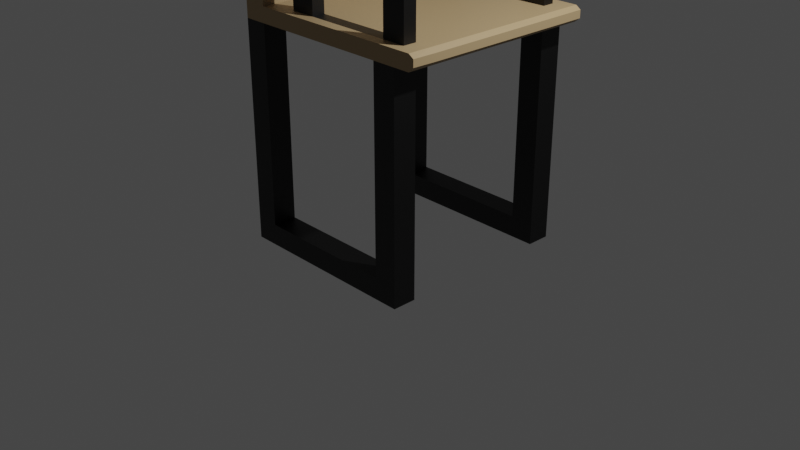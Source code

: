 # Source: Chair.blend  (saved by Blender 3.6.11; exported with 4.5.12 LTS)
import bpy
from mathutils import Matrix  # noqa: F401  (used for matrix-valued properties, if any)

bpy.ops.wm.read_factory_settings(use_empty=True)
scene = bpy.context.scene
scene.name = 'Scene'

# ---- collections
col_collection = bpy.data.collections.new('Collection'); scene.collection.children.link(col_collection)

# ---- materials (node trees are filled in below, after node groups)
mat_chairsurface = bpy.data.materials.new('ChairSurface')
mat_chairsurface.use_transparent_shadow = False
mat_chairlegs = bpy.data.materials.new('ChairLegs')
mat_chairlegs.use_transparent_shadow = False

# ---- material node trees
mat_chairsurface.use_nodes = True; mat_chairsurface.node_tree.nodes.clear()
_N = mat_chairsurface.node_tree.nodes; _L = mat_chairsurface.node_tree.links
n0 = _N.new('ShaderNodeBsdfPrincipled'); n0.name = 'Principled BSDF'; n0.location = (10, 300)
n0.distribution = 'GGX'
n0.subsurface_method = 'RANDOM_WALK_SKIN'
n0.inputs[0].default_value = (0.4109, 0.291, 0.1542, 1.0)
n0.inputs[3].default_value = 1.45
n0.inputs[27].default_value = (0.0, 0.0, 0.0, 1.0)
n0.inputs[28].default_value = 1.0
n1 = _N.new('ShaderNodeOutputMaterial'); n1.name = 'Material Output'; n1.location = (300, 300)
_L.new(n0.outputs[0], n1.inputs[0])
n1.is_active_output = True
mat_chairlegs.use_nodes = True; mat_chairlegs.node_tree.nodes.clear()
_N = mat_chairlegs.node_tree.nodes; _L = mat_chairlegs.node_tree.links
n0 = _N.new('ShaderNodeBsdfPrincipled'); n0.name = 'Principled BSDF'; n0.location = (10, 300)
n0.distribution = 'GGX'
n0.subsurface_method = 'RANDOM_WALK_SKIN'
n0.inputs[0].default_value = (0.0, 0.0, 0.0, 1.0)
n0.inputs[3].default_value = 1.45
n0.inputs[27].default_value = (0.0, 0.0, 0.0, 1.0)
n0.inputs[28].default_value = 1.0
n1 = _N.new('ShaderNodeOutputMaterial'); n1.name = 'Material Output'; n1.location = (300, 300)
_L.new(n0.outputs[0], n1.inputs[0])
n1.is_active_output = True

# ---- world
world_world = bpy.data.worlds.new('World'); scene.world = world_world
world_world.use_nodes = True; world_world.node_tree.nodes.clear()
_N = world_world.node_tree.nodes; _L = world_world.node_tree.links
n0 = _N.new('ShaderNodeOutputWorld'); n0.name = 'World Output'; n0.location = (300, 300)
n1 = _N.new('ShaderNodeBackground'); n1.name = 'Background'; n1.location = (10, 300)
n1.inputs[0].default_value = (0.05088, 0.05088, 0.05088, 1.0)
_L.new(n1.outputs[0], n0.inputs[0])
n0.is_active_output = True
world_world.color = (0.05088, 0.05088, 0.05088)
world_world.use_sun_shadow = False
world_world.sun_shadow_jitter_overblur = 0.0

# ---- cameras
cam_camera = bpy.data.cameras.new('Camera')
cam_camera.clip_end = 100.0
cam_camera.ortho_scale = 7.314

# ---- lights
light_light = bpy.data.lights.new('Light', 'POINT')
light_light.transmission_factor = 0.0
light_light.energy = 1000.0
light_light.shadow_soft_size = 0.1
light_light.shadow_maximum_resolution = 0.006
light_light.use_absolute_resolution = True

# ---- meshes
me_plane = bpy.data.meshes.new('Plane')
me_plane.from_pydata([(-1.0, -1.0, 0.0), (1.0, -1.0, 0.0), (-1.0, 1.124, 0.0), (1.0, 1.124, 0.0), (0.0, -1.0, 0.0), (0.0, 1.124, 0.0), (0.5, -1.0, 0.0), (-0.5, 1.124, 0.0), (-0.5, -1.0, 0.0), (0.5, 1.124, 0.0), (-1.0, -0.75, 0.0), (0.75, -1.0, 0.0), (1.0, 0.8743, 0.0), (-0.75, 1.124, 0.0), (-0.25, -1.0, 0.0), (0.25, 1.124, 0.0), (0.0, 0.8743, 0.0), (0.25, -1.0, 0.0), (-0.25, 1.124, 0.0), (-1.0, 0.8743, 0.0), (-0.75, -1.0, 0.0), (1.0, -0.75, 0.0), (0.75, 1.124, 0.0), (0.0, -0.75, 0.0), (0.5, -0.75, 0.0), (-0.5, -0.75, 0.0), (-0.5, 0.8743, 0.0), (0.5, 0.8743, 0.0), (0.25, 0.8743, 0.0), (-0.75, 0.8743, 0.0), (-0.25, -0.75, 0.0), (-0.75, -0.75, 0.0), (0.75, -0.75, 0.0), (0.25, -0.75, 0.0), (-0.25, 0.8743, 0.0), (0.75, 0.8743, 0.0), (-1.0, -1.0, 2.068), (1.0, -1.0, 2.068), (-1.0, 1.124, 2.068), (1.0, 1.124, 2.068), (-1.0, -0.75, 2.068), (0.75, -1.0, 2.068), (1.0, 0.8743, 2.068), (-0.75, 1.124, 2.068), (-1.0, 0.8743, 2.068), (-0.75, -1.0, 2.068), (1.0, -0.75, 2.068), (0.75, 1.124, 2.068), (-0.75, 0.8743, 2.068), (-0.75, -0.75, 2.068), (0.75, -0.75, 2.068), (0.75, 0.8743, 2.068), (-1.0, -1.0, -0.2243), (1.0, -1.0, -0.2243), (-1.0, 1.124, -0.2243), (1.0, 1.124, -0.2243), (0.0, -1.0, -0.2243), (0.0, 1.124, -0.2243), (0.5, -1.0, -0.2243), (-0.5, 1.124, -0.2243), (-0.5, -1.0, -0.2243), (0.5, 1.124, -0.2243), (-1.0, -0.75, -0.2243), (0.75, -1.0, -0.2243), (1.0, 0.8743, -0.2243), (-0.75, 1.124, -0.2243), (-0.25, -1.0, -0.2243), (0.25, 1.124, -0.2243), (0.0, 0.8743, -0.2243), (0.25, -1.0, -0.2243), (-0.25, 1.124, -0.2243), (-1.0, 0.8743, -0.2243), (-0.75, -1.0, -0.2243), (1.0, -0.75, -0.2243), (0.75, 1.124, -0.2243), (0.0, -0.75, -0.2243), (0.5, -0.75, -0.2243), (-0.5, -0.75, -0.2243), (-0.5, 0.8743, -0.2243), (0.5, 0.8743, -0.2243), (0.25, 0.8743, -0.2243), (-0.75, 0.8743, -0.2243), (-0.25, -0.75, -0.2243), (-0.75, -0.75, -0.2243), (0.75, -0.75, -0.2243), (0.25, -0.75, -0.2243), (-0.25, 0.8743, -0.2243), (0.75, 0.8743, -0.2243), (-1.0, -1.0, 2.227), (1.0, -1.0, 2.227), (-1.0, 1.124, 2.227), (1.0, 1.124, 2.227), (-1.0, -0.75, 2.227), (0.75, -1.0, 2.227), (1.0, 0.8743, 2.227), (-0.75, 1.124, 2.227), (-1.0, 0.8743, 2.227), (-0.75, -1.0, 2.227), (1.0, -0.75, 2.227), (0.75, 1.124, 2.227), (-0.75, 0.8743, 2.227), (-0.75, -0.75, 2.227), (0.75, -0.75, 2.227), (0.75, 0.8743, 2.227), (-1.112, -1.0, 4.157), (-1.112, 1.124, 4.157), (-1.112, -0.75, 4.157), (-0.8615, 1.124, 4.157), (-1.112, 0.8743, 4.157), (-0.8615, -1.0, 4.157), (-0.8615, 0.8743, 4.157), (-0.8615, -0.75, 4.157), (-0.7671, 0.8743, 3.946), (-0.7671, -1.0, 3.946), (-0.7671, -0.75, 3.946), (-0.7671, 1.124, 3.946), (-0.75, -1.0, 3.719), (-0.75, 0.8743, 3.718), (-0.75, -0.75, 3.719), (-0.75, 1.124, 3.717), (-0.75, 0.8743, 3.493), (-0.75, -1.0, 3.486), (-0.75, -0.75, 3.487), (-0.75, 1.124, 3.494), (-0.9827, -1.0, 3.525), (-0.9822, 1.124, 3.516), (-0.9822, 0.8743, 3.517), (-0.9826, -0.75, 3.523), (-1.004, -1.0, 3.751), (-1.004, 1.124, 3.741), (-1.004, -0.75, 3.75), (-1.004, 0.8743, 3.742), (-1.048, -1.0, 3.983), (-1.048, 0.8743, 3.989), (-1.049, 1.124, 3.99), (-1.048, -0.75, 3.983), (1.174, -1.0, 2.068), (1.174, 1.124, 2.068), (1.174, 0.8743, 2.068), (1.174, -0.75, 2.068), (1.174, -1.0, 2.227), (1.174, 1.124, 2.227), (1.174, 0.8743, 2.227), (1.174, -0.75, 2.227), (1.228, 0.8743, 2.191), (1.228, -0.75, 2.189), (1.228, -1.0, 2.192), (1.228, 1.124, 2.191), (1.228, 0.8743, 2.111), (1.228, -0.75, 2.114), (1.228, -1.0, 2.118), (1.228, 1.124, 2.111), (1.0, -0.889, 2.227), (0.75, -0.8883, 2.227), (-0.75, -0.884, 2.227), (1.0, 0.9988, 2.227), (-0.75, 0.9994, 2.227), (0.75, 0.9989, 2.227), (-0.4504, 0.8743, 2.227), (-0.4494, -0.75, 2.227), (-0.4493, -0.8849, 2.227), (-0.4493, -1.0, 2.227), (-0.4506, 1.124, 2.227), (-0.4505, 0.9993, 2.227), (-0.1755, -0.8857, 2.227), (-0.1704, 0.8743, 2.227), (-0.1751, -0.75, 2.227), (-0.17, 0.9992, 2.227), (-0.1758, -1.0, 2.227), (-0.1696, 1.124, 2.227), (1.0, -0.75, 2.938), (0.75, -0.75, 2.938), (1.0, -0.889, 2.938), (0.75, -0.8883, 2.938), (-0.4494, -0.75, 2.935), (-0.4493, -0.8849, 2.935), (-0.1755, -0.8857, 2.935), (-0.1751, -0.75, 2.935), (1.0, 0.8743, 2.918), (0.75, 0.8743, 2.918), (1.0, 0.9988, 2.918), (0.75, 0.9989, 2.918), (-0.4504, 0.8743, 2.907), (-0.4505, 0.9993, 2.907), (-0.1704, 0.8743, 2.907), (-0.17, 0.9992, 2.907), (1.0, -0.75, 3.042), (0.75, -0.75, 3.042), (1.0, -0.889, 3.042), (0.75, -0.8883, 3.042), (-0.4494, -0.75, 3.04), (-0.4493, -0.8849, 3.04), (-0.1755, -0.8857, 3.04), (-0.1751, -0.75, 3.04), (1.0, 0.8743, 3.023), (0.75, 0.8743, 3.023), (1.0, 0.9988, 3.023), (0.75, 0.9989, 3.023), (-0.4504, 0.8743, 3.012), (-0.4505, 0.9993, 3.012), (-0.1704, 0.8743, 3.012), (-0.17, 0.9992, 3.012), (1.0, -1.002, 2.938), (0.75, -1.001, 2.938), (-0.4493, -0.9972, 2.935), (-0.1755, -0.9981, 2.935), (1.0, 1.111, 2.918), (0.75, 1.111, 2.918), (-0.4505, 1.112, 2.907), (-0.17, 1.112, 2.907), (1.0, -1.002, 3.042), (0.75, -1.001, 3.042), (-0.4493, -0.9972, 3.04), (-0.1755, -0.9981, 3.04), (1.0, 1.111, 3.023), (0.75, 1.111, 3.023), (-0.4505, 1.112, 3.012), (-0.17, 1.112, 3.012), (1.166, -0.75, 2.938), (1.166, -0.889, 2.938), (1.166, 0.8743, 2.918), (1.166, 0.9988, 2.918), (1.166, -0.75, 3.042), (1.166, -0.889, 3.042), (1.166, 0.8743, 3.023), (1.166, 0.9988, 3.023), (1.166, -1.002, 2.938), (1.166, 1.111, 2.918), (1.166, -1.002, 3.042), (1.166, 1.111, 3.023), (1.202, -0.889, 3.016), (1.202, -1.002, 3.015), (1.202, -0.75, 3.016), (1.202, 0.8743, 2.995), (1.202, 1.111, 2.996), (1.202, 0.9988, 2.995), (1.202, -0.75, 2.963), (1.202, -0.889, 2.964), (1.202, -1.002, 2.965), (1.202, 1.111, 2.947), (1.202, 0.8743, 2.945), (1.202, 0.9988, 2.946), (-0.4499, 0.06651, 2.227), (0.75, 0.03349, 2.227), (-0.1727, 0.05888, 2.227), (1.0, 0.02661, 2.227)], [], [(31, 10, 40, 49), (8, 14, 66, 60), (28, 27, 79, 80), (1, 11, 63, 53), (7, 13, 65, 59), (1, 21, 46, 37), (16, 28, 80, 68), (0, 10, 62, 52), (32, 11, 41, 50), (32, 21, 73, 84), (6, 11, 63, 58), (19, 29, 48, 44), (32, 24, 76, 84), (25, 31, 83, 77), (22, 9, 61, 74), (10, 31, 83, 62), (41, 37, 89, 93), (38, 44, 96, 90), (39, 47, 99, 91), (43, 47, 99, 169, 162, 95), (22, 35, 51, 47), (3, 22, 47, 39), (10, 0, 36, 40), (21, 32, 50, 46), (11, 1, 37, 41), (12, 3, 39, 42), (35, 12, 42, 51), (13, 2, 38, 43), (29, 13, 43, 48), (2, 19, 44, 38), (0, 20, 45, 36), (20, 31, 49, 45), (20, 8, 60, 72), (12, 35, 87, 64), (22, 3, 55, 74), (18, 7, 59, 70), (86, 68, 57, 70), (81, 78, 59, 65), (80, 79, 61, 67), (68, 80, 67, 57), (60, 66, 82, 77), (66, 56, 75, 82), (72, 60, 77, 83), (58, 63, 84, 76), (56, 69, 85, 75), (69, 58, 76, 85), (78, 86, 70, 59), (79, 87, 74, 61), (63, 84, 73, 53), (62, 83, 72, 52), (65, 81, 71, 54), (64, 87, 74, 55), (33, 23, 75, 85), (3, 12, 64, 55), (9, 15, 67, 61), (24, 33, 85, 76), (2, 13, 65, 54), (29, 19, 71, 81), (4, 17, 69, 56), (14, 4, 56, 66), (29, 26, 78, 81), (5, 18, 70, 57), (26, 34, 86, 78), (15, 5, 57, 67), (19, 2, 54, 71), (34, 16, 68, 86), (30, 25, 77, 82), (20, 0, 52, 72), (17, 6, 58, 69), (23, 30, 82, 75), (21, 1, 53, 73), (27, 35, 87, 79), (14, 8, 20, 31, 25, 30, 23, 33, 24, 32, 11, 6, 17, 4), (5, 15, 9, 22, 35, 27, 28, 16, 34, 26, 29, 13, 7, 18), (40, 36, 88, 92), (91, 155, 94, 142, 141), (43, 38, 90, 95), (44, 40, 92, 96), (98, 152, 89, 140, 143), (157, 103, 179, 181), (88, 97, 121, 116, 113, 109, 104, 132, 128, 124), (92, 88, 124, 127), (93, 89, 152, 153), (95, 162, 163, 156), (97, 161, 160, 154), (94, 245, 243, 103), (101, 100, 120, 122), (103, 243, 244, 165), (45, 41, 93, 168, 161, 97), (36, 45, 97, 88), (89, 37, 136, 150, 146, 140), (108, 110, 107, 105), (104, 109, 111, 106), (108, 106, 111, 110), (95, 90, 125, 129, 134, 105, 107, 115, 119, 123), (96, 92, 127, 126), (97, 154, 101, 122, 121), (100, 156, 95, 123, 120), (90, 96, 126, 125), (112, 115, 107, 110), (113, 114, 111, 109), (114, 112, 110, 111), (117, 119, 115, 112), (116, 118, 114, 113), (118, 117, 112, 114), (120, 123, 119, 117), (121, 122, 118, 116), (122, 120, 117, 118), (127, 124, 128, 130), (126, 127, 130, 131), (125, 126, 131, 129), (131, 130, 135, 133), (129, 131, 133, 134), (130, 128, 132, 135), (135, 132, 104, 106), (133, 135, 106, 108), (134, 133, 108, 105), (138, 139, 149, 148), (136, 139, 149, 150), (138, 137, 151, 148), (37, 46, 139, 136), (98, 245, 94, 142, 143), (39, 91, 141, 147, 151, 137), (42, 39, 137, 138), (42, 46, 139, 138), (144, 147, 141, 142), (144, 145, 143, 142), (146, 145, 143, 140), (148, 151, 147, 144), (148, 149, 145, 144), (150, 149, 145, 146), (102, 153, 173, 171), (154, 160, 159, 101), (157, 155, 91, 99), (156, 163, 158, 100), (159, 160, 175, 174), (163, 162, 169, 167), (158, 242, 159, 101, 100), (160, 161, 168, 164), (163, 167, 185, 183), (166, 164, 153, 102), (165, 167, 157, 103), (167, 169, 99, 157), (165, 244, 242, 158), (164, 168, 93, 153), (170, 171, 187, 186), (152, 98, 170, 172), (98, 102, 171, 170), (153, 152, 172, 173), (173, 172, 202, 203), (164, 166, 177, 176), (160, 164, 176, 175), (166, 159, 174, 177), (174, 175, 191, 190), (103, 94, 178, 179), (94, 155, 180, 178), (155, 157, 181, 180), (179, 178, 194, 195), (165, 158, 182, 184), (158, 163, 183, 182), (167, 165, 184, 185), (197, 196, 214, 215), (178, 180, 221, 220), (189, 188, 186, 187), (190, 191, 192, 193), (195, 194, 196, 197), (198, 199, 201, 200), (187, 189, 192, 193), (201, 200, 195, 197), (172, 170, 218, 219), (173, 176, 205, 203), (177, 174, 190, 193), (182, 183, 199, 198), (188, 189, 211, 210), (177, 171, 187, 193), (184, 182, 198, 200), (183, 185, 209, 208), (184, 179, 195, 200), (175, 176, 205, 204), (208, 209, 217, 216), (204, 205, 213, 212), (203, 205, 213, 211), (203, 202, 210, 211), (206, 207, 215, 214), (207, 209, 217, 215), (192, 191, 212, 213), (201, 197, 215, 217), (201, 199, 216, 217), (180, 181, 207, 206), (199, 183, 208, 216), (214, 196, 225, 229), (181, 185, 209, 207), (210, 202, 226, 238, 231, 228), (191, 175, 204, 212), (192, 189, 211, 213), (219, 218, 236, 237), (220, 221, 241, 240), (219, 237, 238, 226), (225, 235, 234, 229), (206, 214, 229, 234, 239, 227), (196, 194, 224, 225), (180, 206, 227, 221), (188, 210, 228, 223), (170, 186, 222, 232, 236, 218), (202, 172, 219, 226), (186, 188, 223, 222), (194, 178, 220, 240, 233, 224), (230, 232, 222, 223), (231, 230, 223, 228), (234, 235, 241, 239), (233, 235, 225, 224), (237, 236, 232, 230), (238, 237, 230, 231), (240, 241, 235, 233), (239, 241, 221, 227), (243, 245, 98, 102), (242, 244, 166, 159), (244, 243, 102, 166)])
me_plane.polygons.foreach_set('material_index', [1, 1, 1, 1, 1, 1, 1, 1, 1, 1, 1, 1, 1, 1, 1, 1, 0, 0, 0, 0, 1, 1, 1, 1, 1, 1, 1, 1, 1, 1, 1, 1, 1, 1, 1, 1, 1, 1, 1, 1, 1, 1, 1, 1, 1, 1, 1, 1, 1, 1, 1, 1, 1, 1, 1, 1, 1, 1, 1, 1, 1, 1, 1, 1, 1, 1, 1, 1, 1, 1, 1, 1, 1, 1, 0, 0, 0, 0, 0, 1, 0, 0, 0, 0, 0, 0, 0, 0, 0, 0, 0, 0, 0, 0, 0, 0, 0, 0, 0, 0, 0, 0, 0, 0, 0, 0, 0, 0, 0, 0, 0, 0, 0, 0, 0, 0, 0, 0, 0, 0, 0, 0, 0, 0, 0, 0, 0, 0, 0, 0, 0, 1, 0, 0, 0, 1, 0, 0, 0, 1, 1, 1, 0, 0, 0, 0, 1, 1, 1, 0, 1, 1, 1, 0, 1, 1, 1, 0, 1, 1, 1, 0, 0, 0, 0, 0, 0, 0, 0, 0, 0, 0, 0, 0, 0, 0, 0, 0, 0, 0, 0, 0, 0, 0, 0, 0, 0, 0, 0, 0, 0, 0, 0, 0, 0, 0, 0, 0, 0, 0, 0, 0, 0, 0, 0, 0, 0, 0, 0, 0, 0, 0, 0, 0, 0, 0, 0, 0])
_uv = me_plane.uv_layers.new(name='UVMap')
_uv.uv.foreach_set('vector', [0.125, 0.125, 0.0, 0.125, 0.0, 0.125, 0.125, 0.125, 0.0, 0.0, 0.0, 0.0, 0.0, 0.0, 0.0, 0.0, 0.0, 0.0, 0.0, 0.0, 0.0, 0.0, 0.0, 0.0, 0.0, 0.0, 0.0, 0.0, 0.0, 0.0, 0.0, 0.0, 0.0, 0.0, 0.0, 0.0, 0.0, 0.0, 0.0, 0.0, 0.0, 0.0, 0.0, 0.0, 0.0, 0.0, 0.0, 0.0, 0.0, 0.0, 0.0, 0.0, 0.0, 0.0, 0.0, 0.0, 0.0, 0.0, 0.0, 0.0, 0.0, 0.0, 0.0, 0.0, 0.875, 0.125, 0.875, 0.0, 0.875, 0.0, 0.875, 0.125, 0.875, 0.125, 1.0, 0.125, 1.0, 0.125, 0.875, 0.125, 0.0, 0.0, 0.0, 0.0, 0.0, 0.0, 0.0, 0.0, 0.0, 0.875, 0.125, 0.875, 0.125, 0.875, 0.0, 0.875, 0.0, 0.0, 0.0, 0.0, 0.0, 0.0, 0.0, 0.0, 0.0, 0.0, 0.0, 0.0, 0.0, 0.0, 0.0, 0.0, 0.0, 0.0, 0.0, 0.0, 0.0, 0.0, 0.0, 0.0, 0.0, 0.125, 0.125, 0.125, 0.125, 0.125, 0.0, 0.125, 0.0, 0.0, 0.0, 0.0, 0.0, 0.0, 0.0, 0.0, 0.0, 0.0, 0.0, 0.0, 0.0, 0.0, 0.0, 0.0, 0.0, 0.0, 0.0, 0.0, 0.0, 0.0, 0.0, 0.0, 0.0, 0.0, 0.0, 0.0, 0.0, 0.0, 0.0, 0.0, 0.0, 0.0, 0.0, 0.0, 0.875, 1.0, 0.875, 0.875, 0.875, 0.875, 0.875, 1.0, 0.0, 0.0, 0.0, 0.0, 0.0, 0.0, 0.0, 0.0, 0.0, 0.0, 0.0, 0.0, 0.0, 0.0, 0.0, 0.0, 1.0, 0.125, 0.875, 0.125, 0.875, 0.125, 1.0, 0.125, 0.0, 0.0, 0.0, 0.0, 0.0, 0.0, 0.0, 0.0, 0.0, 0.0, 0.0, 0.0, 0.0, 0.0, 0.0, 0.0, 0.875, 0.875, 1.0, 0.875, 1.0, 0.875, 0.875, 0.875, 0.0, 0.0, 0.0, 0.0, 0.0, 0.0, 0.0, 0.0, 0.125, 0.875, 0.125, 1.0, 0.125, 1.0, 0.125, 0.875, 0.0, 0.0, 0.0, 0.0, 0.0, 0.0, 0.0, 0.0, 0.0, 0.0, 0.0, 0.0, 0.0, 0.0, 0.0, 0.0, 0.125, 0.0, 0.125, 0.125, 0.125, 0.125, 0.125, 0.0, 0.0, 0.0, 0.0, 0.0, 0.0, 0.0, 0.0, 0.0, 1.0, 0.875, 0.875, 0.875, 0.875, 0.875, 1.0, 0.875, 0.0, 0.0, 0.0, 0.0, 0.0, 0.0, 0.0, 0.0, 0.0, 0.0, 0.0, 0.0, 0.0, 0.0, 0.0, 0.0, 0.375, 0.875, 0.5, 0.875, 0.5, 1.0, 0.375, 1.0, 0.125, 0.875, 0.25, 0.875, 0.25, 1.0, 0.125, 1.0, 0.625, 0.875, 0.75, 0.875, 0.75, 1.0, 0.625, 1.0, 0.5, 0.875, 0.625, 0.875, 0.625, 1.0, 0.5, 1.0, 0.25, 0.0, 0.375, 0.0, 0.375, 0.125, 0.25, 0.125, 0.375, 0.0, 0.5, 0.0, 0.5, 0.125, 0.375, 0.125, 0.125, 0.0, 0.25, 0.0, 0.25, 0.125, 0.125, 0.125, 0.75, 0.0, 0.875, 0.0, 0.875, 0.125, 0.75, 0.125, 0.5, 0.0, 0.625, 0.0, 0.625, 0.125, 0.5, 0.125, 0.625, 0.0, 0.75, 0.0, 0.75, 0.125, 0.625, 0.125, 0.25, 0.875, 0.375, 0.875, 0.375, 1.0, 0.25, 1.0, 0.75, 0.875, 0.875, 0.875, 0.875, 1.0, 0.75, 1.0, 0.0, 0.0, 0.0, 0.0, 0.0, 0.0, 0.0, 0.0, 0.0, 0.0, 0.0, 0.0, 0.0, 0.0, 0.0, 0.0, 0.0, 0.0, 0.0, 0.0, 0.0, 0.0, 0.0, 0.0, 0.0, 0.0, 0.0, 0.0, 0.0, 0.0, 0.0, 0.0, 0.0, 0.0, 0.0, 0.0, 0.0, 0.0, 0.0, 0.0, 0.0, 0.0, 0.0, 0.0, 0.0, 0.0, 0.0, 0.0, 0.0, 0.0, 0.0, 0.0, 0.0, 0.0, 0.0, 0.0, 0.0, 0.0, 0.0, 0.0, 0.0, 0.0, 0.0, 0.0, 0.0, 0.0, 0.0, 0.0, 0.0, 0.0, 0.0, 0.0, 0.125, 0.875, 0.0, 0.875, 0.0, 0.875, 0.125, 0.875, 0.0, 0.0, 0.0, 0.0, 0.0, 0.0, 0.0, 0.0, 0.0, 0.0, 0.0, 0.0, 0.0, 0.0, 0.0, 0.0, 0.0, 0.0, 0.0, 0.0, 0.0, 0.0, 0.0, 0.0, 0.0, 0.0, 0.0, 0.0, 0.0, 0.0, 0.0, 0.0, 0.0, 0.0, 0.0, 0.0, 0.0, 0.0, 0.0, 0.0, 0.0, 0.0, 0.0, 0.0, 0.0, 0.0, 0.0, 0.0, 0.0, 0.0, 0.0, 0.0, 0.0, 0.0, 0.0, 0.0, 0.0, 0.0, 0.0, 0.0, 0.0, 0.0, 0.0, 0.0, 0.0, 0.0, 0.0, 0.0, 0.0, 0.0, 0.0, 0.0, 0.0, 0.0, 0.0, 0.0, 0.0, 0.0, 0.0, 0.0, 0.0, 0.0, 0.0, 0.0, 0.0, 0.0, 0.0, 0.0, 0.0, 0.0, 0.0, 0.0, 0.0, 0.0, 0.0, 0.0, 0.0, 0.0, 0.0, 0.0, 0.0, 0.0, 0.0, 0.0, 0.0, 0.0, 0.0, 0.0, 0.0, 0.0, 0.0, 0.0, 0.0, 0.0, 0.0, 0.0, 0.0, 0.0, 0.125, 0.125, 0.0, 0.0, 0.0, 0.0, 0.0, 0.0, 0.0, 0.0, 0.0, 0.0, 0.0, 0.0, 0.875, 0.0, 0.0, 0.0, 0.0, 0.0, 0.0, 0.0, 0.0, 0.0, 0.0, 0.0, 0.0, 0.0, 0.875, 1.0, 0.0, 0.0, 0.0, 0.0, 0.0, 0.0, 0.0, 0.0, 0.0, 0.0, 0.0, 0.0, 0.125, 0.875, 0.0, 0.0, 0.0, 0.0, 0.0, 0.0, 0.0, 0.0, 0.0, 0.0, 0.0, 0.0, 0.0, 0.0, 1.0, 1.0, 1.0, 0.9373, 1.0, 0.875, 1.0, 0.875, 1.0, 1.0, 0.0, 0.0, 0.0, 0.0, 0.0, 0.0, 0.0, 0.0, 0.0, 0.0, 0.0, 0.0, 0.0, 0.0, 0.0, 0.0, 1.0, 0.125, 1.0, 0.05549, 1.0, 0.0, 1.0, 0.0, 1.0, 0.125, 0.875, 0.9373, 0.875, 0.875, 0.875, 0.875, 0.875, 0.9373, 0.0, 0.0, 0.0, 0.0, 0.0, 0.0, 0.0, 0.0, 0.0, 0.0, 0.0, 0.0, 0.0, 0.0, 0.0, 0.0, 0.0, 0.0, 0.0, 0.0, 0.0, 0.0, 0.0, 0.0, 0.0, 0.0, 0.0, 0.0, 0.875, 0.0, 1.0, 0.0, 1.0, 0.05549, 0.875, 0.05585, 0.125, 1.0, 0.2747, 1.0, 0.2748, 0.9375, 0.125, 0.9375, 0.125, 0.0, 0.2754, 0.0, 0.2753, 0.05756, 0.125, 0.05799, 1.0, 0.875, 1.0, 0.4836, 0.875, 0.4868, 0.875, 0.875, 0.125, 0.125, 0.125, 0.875, 0.125, 0.875, 0.125, 0.125, 0.875, 0.875, 0.875, 0.4868, 0.4136, 0.4985, 0.4148, 0.875, 0.0, 0.0, 0.0, 0.0, 0.0, 0.0, 0.0, 0.0, 0.0, 0.0, 0.0, 0.0, 0.0, 0.0, 0.0, 0.0, 0.0, 0.0, 0.0, 0.0, 0.0, 0.0, 0.0, 0.0, 0.0, 0.0, 0.0, 0.0, 0.0, 0.0, 0.0, 0.0, 0.0, 0.875, 0.125, 0.875, 0.125, 1.0, 0.0, 1.0, 0.0, 0.0, 0.125, 0.0, 0.125, 0.125, 0.0, 0.125, 0.0, 0.875, 0.0, 0.125, 0.125, 0.125, 0.125, 0.875, 0.0, 0.0, 0.0, 0.0, 0.0, 0.0, 0.0, 0.0, 0.0, 0.0, 0.0, 0.0, 0.0, 0.0, 0.0, 0.0, 0.0, 0.0, 0.0, 0.0, 0.0, 0.0, 0.0, 0.0, 0.0, 0.0, 0.0, 0.0, 0.125, 0.0, 0.125, 0.05799, 0.125, 0.125, 0.125, 0.125, 0.125, 0.0, 0.125, 0.875, 0.125, 0.9375, 0.125, 1.0, 0.125, 1.0, 0.125, 0.875, 0.0, 0.0, 0.0, 0.0, 0.0, 0.0, 0.0, 0.0, 0.125, 0.875, 0.125, 1.0, 0.125, 1.0, 0.125, 0.875, 0.125, 0.0, 0.125, 0.125, 0.125, 0.125, 0.125, 0.0, 0.125, 0.125, 0.125, 0.875, 0.125, 0.875, 0.125, 0.125, 0.125, 0.875, 0.125, 1.0, 0.125, 1.0, 0.125, 0.875, 0.125, 0.0, 0.125, 0.125, 0.125, 0.125, 0.125, 0.0, 0.125, 0.125, 0.125, 0.875, 0.125, 0.875, 0.125, 0.125, 0.125, 0.875, 0.125, 1.0, 0.125, 1.0, 0.125, 0.875, 0.125, 0.0, 0.125, 0.125, 0.125, 0.125, 0.125, 0.0, 0.125, 0.125, 0.125, 0.875, 0.125, 0.875, 0.125, 0.125, 0.0, 0.0, 0.0, 0.0, 0.0, 0.0, 0.0, 0.0, 0.0, 0.0, 0.0, 0.0, 0.0, 0.0, 0.0, 0.0, 0.0, 0.0, 0.0, 0.0, 0.0, 0.0, 0.0, 0.0, 0.0, 0.0, 0.0, 0.0, 0.0, 0.0, 0.0, 0.0, 0.0, 0.0, 0.0, 0.0, 0.0, 0.0, 0.0, 0.0, 0.0, 0.0, 0.0, 0.0, 0.0, 0.0, 0.0, 0.0, 0.0, 0.0, 0.0, 0.0, 0.0, 0.0, 0.0, 0.0, 0.0, 0.0, 0.0, 0.0, 0.0, 0.0, 0.0, 0.0, 0.0, 0.0, 0.0, 0.0, 0.0, 0.0, 0.0, 0.0, 0.0, 0.0, 0.0, 0.0, 0.0, 0.0, 0.0, 0.0, 0.0, 0.0, 0.0, 0.0, 0.0, 0.0, 0.0, 0.0, 0.0, 0.0, 0.0, 0.0, 0.0, 0.0, 0.0, 0.0, 0.0, 0.0, 0.0, 0.0, 0.0, 0.0, 0.0, 0.0, 1.0, 0.125, 1.0, 0.4836, 1.0, 0.875, 1.0, 0.875, 1.0, 0.125, 0.0, 0.0, 0.0, 0.0, 0.0, 0.0, 0.0, 0.0, 0.0, 0.0, 0.0, 0.0, 0.0, 0.0, 0.0, 0.0, 0.0, 0.0, 0.0, 0.0, 0.0, 0.0, 0.0, 0.0, 0.0, 0.0, 0.0, 0.0, 0.0, 0.0, 0.0, 0.0, 0.0, 0.0, 0.0, 0.0, 0.0, 0.0, 0.0, 0.0, 0.0, 0.0, 0.0, 0.0, 0.0, 0.0, 0.0, 0.0, 0.0, 0.0, 0.0, 0.0, 0.0, 0.0, 0.0, 0.0, 0.0, 0.0, 0.0, 0.0, 0.0, 0.0, 0.0, 0.0, 0.0, 0.0, 0.0, 0.0, 0.0, 0.0, 0.0, 0.0, 0.0, 0.0, 0.0, 0.0, 0.875, 0.125, 0.875, 0.05585, 0.875, 0.05585, 0.875, 0.125, 0.125, 0.05799, 0.2753, 0.05756, 0.2753, 0.125, 0.125, 0.125, 0.875, 0.9373, 1.0, 0.9373, 1.0, 1.0, 0.875, 1.0, 0.125, 0.9375, 0.2748, 0.9375, 0.2748, 0.875, 0.125, 0.875, 0.2753, 0.125, 0.2753, 0.05756, 0.2753, 0.05756, 0.2753, 0.125, 0.2748, 0.9375, 0.2747, 1.0, 0.4152, 1.0, 0.415, 0.9374, 0.2748, 0.875, 0.275, 0.502, 0.2753, 0.125, 0.125, 0.125, 0.125, 0.875, 0.2753, 0.05756, 0.2754, 0.0, 0.4121, 0.0, 0.4123, 0.05717, 0.2748, 0.9375, 0.415, 0.9374, 0.415, 0.9374, 0.2748, 0.9375, 0.4125, 0.125, 0.4123, 0.05717, 0.875, 0.05585, 0.875, 0.125, 0.4148, 0.875, 0.415, 0.9374, 0.875, 0.9373, 0.875, 0.875, 0.415, 0.9374, 0.4152, 1.0, 0.875, 1.0, 0.875, 0.9373, 0.4148, 0.875, 0.4136, 0.4985, 0.275, 0.502, 0.2748, 0.875, 0.4123, 0.05717, 0.4121, 0.0, 0.875, 0.0, 0.875, 0.05585, 1.0, 0.125, 0.875, 0.125, 0.875, 0.125, 1.0, 0.125, 1.0, 0.05549, 1.0, 0.125, 1.0, 0.125, 1.0, 0.05549, 1.0, 0.125, 0.875, 0.125, 0.875, 0.125, 1.0, 0.125, 0.875, 0.05585, 1.0, 0.05549, 1.0, 0.05549, 0.875, 0.05585, 0.875, 0.05585, 1.0, 0.05549, 1.0, 0.05549, 0.875, 0.05585, 0.4123, 0.05717, 0.4125, 0.125, 0.4125, 0.125, 0.4123, 0.05717, 0.2753, 0.05756, 0.4123, 0.05717, 0.4123, 0.05717, 0.2753, 0.05756, 0.4125, 0.125, 0.2753, 0.125, 0.2753, 0.125, 0.4125, 0.125, 0.2753, 0.125, 0.2753, 0.05756, 0.2753, 0.05756, 0.2753, 0.125, 0.875, 0.875, 1.0, 0.875, 1.0, 0.875, 0.875, 0.875, 1.0, 0.875, 1.0, 0.9373, 1.0, 0.9373, 1.0, 0.875, 1.0, 0.9373, 0.875, 0.9373, 0.875, 0.9373, 1.0, 0.9373, 0.875, 0.875, 1.0, 0.875, 1.0, 0.875, 0.875, 0.875, 0.4148, 0.875, 0.2748, 0.875, 0.2748, 0.875, 0.4148, 0.875, 0.2748, 0.875, 0.2748, 0.9375, 0.2748, 0.9375, 0.2748, 0.875, 0.415, 0.9374, 0.4148, 0.875, 0.4148, 0.875, 0.415, 0.9374, 0.875, 0.9373, 1.0, 0.9373, 1.0, 0.9373, 0.875, 0.9373, 1.0, 0.875, 1.0, 0.9373, 1.0, 0.9373, 1.0, 0.875, 0.875, 0.05585, 1.0, 0.05549, 1.0, 0.125, 0.875, 0.125, 0.2753, 0.125, 0.2753, 0.05756, 0.4123, 0.05717, 0.4125, 0.125, 0.875, 0.875, 1.0, 0.875, 1.0, 0.9373, 0.875, 0.9373, 0.2748, 0.875, 0.2748, 0.9375, 0.415, 0.9374, 0.4148, 0.875, 0.875, 0.125, 0.875, 0.05585, 0.4123, 0.05717, 0.4125, 0.125, 0.415, 0.9374, 0.4148, 0.875, 0.875, 0.875, 0.875, 0.9373, 1.0, 0.05549, 1.0, 0.125, 1.0, 0.125, 1.0, 0.05549, 0.0, 0.0, 0.0, 0.0, 0.0, 0.0, 0.0, 0.0, 0.4125, 0.125, 0.2753, 0.125, 0.2753, 0.125, 0.4125, 0.125, 0.2748, 0.875, 0.2748, 0.9375, 0.2748, 0.9375, 0.2748, 0.875, 1.0, 0.05549, 0.875, 0.05585, 0.875, 0.05585, 1.0, 0.05549, 0.0, 0.0, 0.0, 0.0, 0.0, 0.0, 0.0, 0.0, 0.4148, 0.875, 0.2748, 0.875, 0.2748, 0.875, 0.4148, 0.875, 0.2748, 0.9375, 0.415, 0.9374, 0.415, 0.9374, 0.2748, 0.9375, 0.0, 0.0, 0.0, 0.0, 0.0, 0.0, 0.0, 0.0, 0.2753, 0.05756, 0.4123, 0.05717, 0.4123, 0.05717, 0.2753, 0.05756, 0.2748, 0.9375, 0.415, 0.9374, 0.415, 0.9374, 0.2748, 0.9375, 0.2753, 0.05756, 0.4123, 0.05717, 0.4123, 0.05717, 0.2753, 0.05756, 0.0, 0.0, 0.0, 0.0, 0.0, 0.0, 0.0, 0.0, 0.875, 0.05585, 1.0, 0.05549, 1.0, 0.05549, 0.875, 0.05585, 1.0, 0.9373, 0.875, 0.9373, 0.875, 0.9373, 1.0, 0.9373, 0.0, 0.0, 0.0, 0.0, 0.0, 0.0, 0.0, 0.0, 0.4123, 0.05717, 0.2753, 0.05756, 0.2753, 0.05756, 0.4123, 0.05717, 0.415, 0.9374, 0.875, 0.9373, 0.875, 0.9373, 0.415, 0.9374, 0.415, 0.9374, 0.2748, 0.9375, 0.2748, 0.9375, 0.415, 0.9374, 1.0, 0.9373, 0.875, 0.9373, 0.875, 0.9373, 1.0, 0.9373, 0.2748, 0.9375, 0.2748, 0.9375, 0.2748, 0.9375, 0.2748, 0.9375, 1.0, 0.9373, 1.0, 0.9373, 1.0, 0.9373, 1.0, 0.9373, 0.0, 0.0, 0.0, 0.0, 0.0, 0.0, 0.0, 0.0, 1.0, 0.05549, 1.0, 0.05549, 1.0, 0.05549, 1.0, 0.05549, 1.0, 0.05549, 1.0, 0.05549, 0.2753, 0.05756, 0.2753, 0.05756, 0.2753, 0.05756, 0.2753, 0.05756, 0.4123, 0.05717, 0.875, 0.05585, 0.875, 0.05585, 0.4123, 0.05717, 1.0, 0.05549, 1.0, 0.125, 1.0, 0.125, 1.0, 0.05549, 1.0, 0.875, 1.0, 0.9373, 1.0, 0.9373, 1.0, 0.875, 1.0, 0.05549, 1.0, 0.05549, 1.0, 0.05549, 1.0, 0.05549, 1.0, 0.9373, 1.0, 0.9373, 1.0, 0.9373, 1.0, 0.9373, 1.0, 0.9373, 1.0, 0.9373, 1.0, 0.9373, 1.0, 0.9373, 1.0, 0.9373, 1.0, 0.9373, 1.0, 0.9373, 1.0, 0.875, 1.0, 0.875, 1.0, 0.9373, 1.0, 0.9373, 1.0, 0.9373, 1.0, 0.9373, 1.0, 0.9373, 1.0, 0.05549, 1.0, 0.05549, 1.0, 0.05549, 1.0, 0.05549, 1.0, 0.125, 1.0, 0.125, 1.0, 0.125, 1.0, 0.125, 1.0, 0.125, 1.0, 0.125, 1.0, 0.05549, 1.0, 0.05549, 1.0, 0.05549, 1.0, 0.05549, 1.0, 0.125, 1.0, 0.05549, 1.0, 0.05549, 1.0, 0.125, 1.0, 0.875, 1.0, 0.875, 1.0, 0.875, 1.0, 0.875, 1.0, 0.875, 1.0, 0.875, 1.0, 0.05549, 1.0, 0.125, 1.0, 0.125, 1.0, 0.05549, 1.0, 0.05549, 1.0, 0.05549, 1.0, 0.05549, 1.0, 0.05549, 1.0, 0.9373, 1.0, 0.9373, 1.0, 0.9373, 1.0, 0.9373, 1.0, 0.875, 1.0, 0.9373, 1.0, 0.9373, 1.0, 0.875, 1.0, 0.05549, 1.0, 0.125, 1.0, 0.125, 1.0, 0.05549, 1.0, 0.05549, 1.0, 0.05549, 1.0, 0.05549, 1.0, 0.05549, 1.0, 0.875, 1.0, 0.9373, 1.0, 0.9373, 1.0, 0.875, 1.0, 0.9373, 1.0, 0.9373, 1.0, 0.9373, 1.0, 0.9373, 0.875, 0.4868, 1.0, 0.4836, 1.0, 0.125, 0.875, 0.125, 0.275, 0.502, 0.4136, 0.4985, 0.4125, 0.125, 0.2753, 0.125, 0.4136, 0.4985, 0.875, 0.4868, 0.875, 0.125, 0.4125, 0.125])
me_plane.materials.append(mat_chairsurface)
me_plane.materials.append(mat_chairlegs)
me_plane.update()

# ---- objects
ob_light = bpy.data.objects.new('Light', light_light)
ob_camera = bpy.data.objects.new('Camera', cam_camera)
ob_chair = bpy.data.objects.new('Chair', me_plane)

# ---- transforms, parenting, visibility, modifiers, constraints
ob_light.location = (4.076, 1.005, 5.904)
ob_light.rotation_euler = (0.6503, 0.05522, 1.866)
ob_light.lock_rotations_4d = False
ob_light.empty_display_type = 'ARROWS'
ob_light.color = (0.0, 0.0, 0.0, 0.0)
ob_light.lineart.crease_threshold = 0.0
ob_camera.location = (7.359, -6.926, 4.958)
ob_camera.rotation_euler = (1.109, 0.0, 0.8149)
ob_camera.lock_rotations_4d = False
ob_camera.empty_display_type = 'ARROWS'
ob_camera.color = (0.0, 0.0, 0.0, 0.0)
ob_camera.display_type = 'WIRE'
ob_camera.lineart.crease_threshold = 0.0
ob_chair.location = (0.0, 0.0, 0.0)
_vg = ob_chair.vertex_groups.new(name='ChairLegs')
_vg = ob_chair.vertex_groups.new(name='ArmRestLegs')

# ---- collection membership
col_collection.objects.link(ob_light)
col_collection.objects.link(ob_camera)
col_collection.objects.link(ob_chair)

# ---- scene / render settings (as saved in the file)
scene.camera = ob_camera
scene.frame_start = 1; scene.frame_end = 250; scene.frame_set(1)
scene.render.engine = 'BLENDER_EEVEE_NEXT'
scene.cycles.sampling_pattern = 'TABULATED_SOBOL'
scene.view_settings.view_transform = 'Filmic'
bpy.context.view_layer.update()
